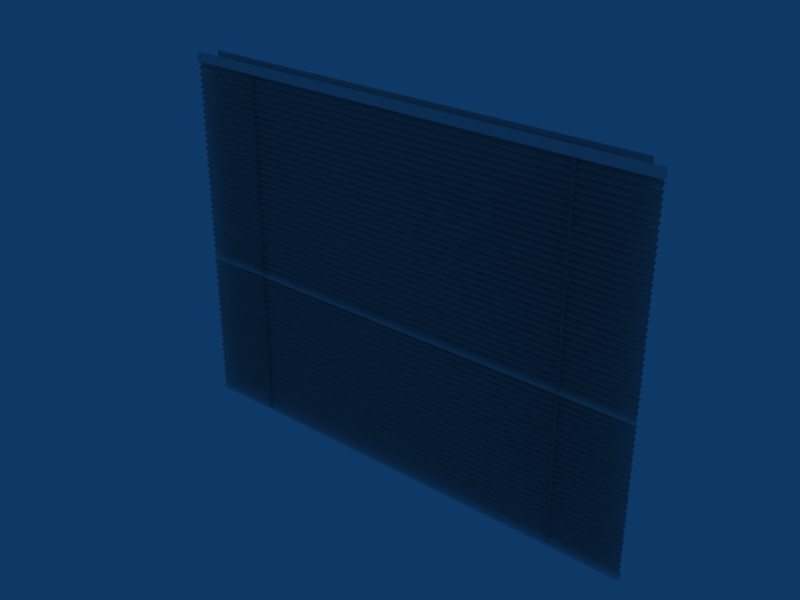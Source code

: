 # Source: persiana.blend  (saved by Blender 2.63.0; exported with 4.5.12 LTS)
import bpy
from mathutils import Matrix  # noqa: F401  (used for matrix-valued properties, if any)

bpy.ops.wm.read_factory_settings(use_empty=True)
scene = bpy.context.scene
scene.name = 'Scene'

# ---- collections
col_collection_1 = bpy.data.collections.new('Collection 1'); scene.collection.children.link(col_collection_1)

# ---- world
world_world = bpy.data.worlds.new('World'); scene.world = world_world
world_world.color = (0.05656, 0.2208, 0.4)
world_world.use_sun_shadow = False
world_world.sun_shadow_jitter_overblur = 0.0
world_world.cycles.sampling_method = 'MANUAL'
world_world.cycles.sample_map_resolution = 256

# ---- meshes
me_plane = bpy.data.meshes.new('Plane')
me_plane.from_pydata([(-0.788, 0.5221, -0.1779), (-0.788, -0.7118, -0.1779), (0.788, -0.7118, -0.1779), (0.788, 0.5221, -0.1779)], [], [(0, 3, 2, 1)])
_uv = me_plane.uv_layers.new(name='UVTex')
_uv.uv.foreach_set('vector', [0.003059, 0.0, 1.0, 0.003058, 0.9969, 1.0, 0.0, 0.9969])
me_plane.use_remesh_preserve_volume = False
me_plane.use_remesh_preserve_attributes = False
me_plane.use_mirror_vertex_groups = False
me_plane.update()
me_plane_001 = bpy.data.meshes.new('Plane.001')
me_plane_001.from_pydata([(0.8379, 0.00698, 1.47), (-0.8379, 0.00698, 1.47), (0.8379, -0.00698, 1.455), (-0.8379, -0.00698, 1.455), (-0.8379, -0.00698, 1.455), (0.8379, -0.00698, 1.455), (-0.8379, 0.00698, 1.47), (0.8379, 0.00698, 1.47), (-0.8379, 0.00698, 1.491), (0.8379, 0.00698, 1.491), (-0.8379, -0.00698, 1.476), (0.8379, -0.00698, 1.476), (0.8379, -0.00698, 1.476), (-0.8379, -0.00698, 1.476), (0.8379, 0.00698, 1.491), (-0.8379, 0.00698, 1.491), (0.8379, 0.00698, 1.513), (-0.8379, 0.00698, 1.513), (0.8379, -0.00698, 1.498), (-0.8379, -0.00698, 1.498), (-0.8379, -0.00698, 1.498), (0.8379, -0.00698, 1.498), (-0.8379, 0.00698, 1.513), (0.8379, 0.00698, 1.513), (-0.8379, 0.00698, 1.577), (0.8379, 0.00698, 1.577), (-0.8379, -0.00698, 1.562), (0.8379, -0.00698, 1.562), (0.8379, -0.00698, 1.562), (-0.8379, -0.00698, 1.562), (0.8379, 0.00698, 1.577), (-0.8379, 0.00698, 1.577), (0.8379, 0.00698, 1.556), (-0.8379, 0.00698, 1.556), (0.8379, -0.00698, 1.541), (-0.8379, -0.00698, 1.541), (-0.8379, -0.00698, 1.541), (0.8379, -0.00698, 1.541), (-0.8379, 0.00698, 1.556), (0.8379, 0.00698, 1.556), (-0.8379, 0.00698, 1.535), (0.8379, 0.00698, 1.535), (-0.8379, -0.00698, 1.52), (0.8379, -0.00698, 1.52), (0.8379, -0.00698, 1.52), (-0.8379, -0.00698, 1.52), (0.8379, 0.00698, 1.535), (-0.8379, 0.00698, 1.535), (0.8379, 0.00698, 1.408), (-0.8379, 0.00698, 1.408), (0.8379, -0.00698, 1.393), (-0.8379, -0.00698, 1.393), (-0.8379, -0.00698, 1.393), (0.8379, -0.00698, 1.393), (-0.8379, 0.00698, 1.408), (0.8379, 0.00698, 1.408), (-0.8379, 0.00698, 1.429), (0.8379, 0.00698, 1.429), (-0.8379, -0.00698, 1.414), (0.8379, -0.00698, 1.414), (0.8379, -0.00698, 1.414), (-0.8379, -0.00698, 1.414), (0.8379, 0.00698, 1.429), (-0.8379, 0.00698, 1.429), (0.8379, 0.00698, 1.45), (-0.8379, 0.00698, 1.45), (0.8379, -0.00698, 1.436), (-0.8379, -0.00698, 1.436), (-0.8379, -0.00698, 1.436), (0.8379, -0.00698, 1.436), (-0.8379, 0.00698, 1.45), (0.8379, 0.00698, 1.45), (-0.8379, 0.00698, 1.386), (0.8379, 0.00698, 1.386), (-0.8379, -0.00698, 1.371), (0.8379, -0.00698, 1.371), (0.8379, -0.00698, 1.371), (-0.8379, -0.00698, 1.371), (0.8379, 0.00698, 1.386), (-0.8379, 0.00698, 1.386), (0.8379, 0.00698, 1.364), (-0.8379, 0.00698, 1.364), (0.8379, -0.00698, 1.349), (-0.8379, -0.00698, 1.349), (-0.8379, -0.00698, 1.349), (0.8379, -0.00698, 1.349), (-0.8379, 0.00698, 1.364), (0.8379, 0.00698, 1.364), (-0.8379, 0.00698, 1.343), (0.8379, 0.00698, 1.343), (-0.8379, -0.00698, 1.328), (0.8379, -0.00698, 1.328), (0.8379, -0.00698, 1.328), (-0.8379, -0.00698, 1.328), (0.8379, 0.00698, 1.343), (-0.8379, 0.00698, 1.343), (0.8379, 0.00698, 1.598), (-0.8379, 0.00698, 1.598), (0.8379, -0.00698, 1.583), (-0.8379, -0.00698, 1.583), (-0.8379, -0.00698, 1.583), (0.8379, -0.00698, 1.583), (-0.8379, 0.00698, 1.598), (0.8379, 0.00698, 1.598), (-0.8379, 0.00698, 1.619), (0.8379, 0.00698, 1.619), (-0.8379, -0.00698, 1.604), (0.8379, -0.00698, 1.604), (0.8379, -0.00698, 1.604), (-0.8379, -0.00698, 1.604), (0.8379, 0.00698, 1.619), (-0.8379, 0.00698, 1.619), (0.8379, 0.00698, 1.64), (-0.8379, 0.00698, 1.64), (0.8379, -0.00698, 1.625), (-0.8379, -0.00698, 1.625), (-0.8379, -0.00698, 1.625), (0.8379, -0.00698, 1.625), (-0.8379, 0.00698, 1.64), (0.8379, 0.00698, 1.64), (-0.8379, 0.00698, 1.705), (0.8379, 0.00698, 1.705), (-0.8379, -0.00698, 1.69), (0.8379, -0.00698, 1.69), (0.8379, -0.00698, 1.69), (-0.8379, -0.00698, 1.69), (0.8379, 0.00698, 1.705), (-0.8379, 0.00698, 1.705), (0.8379, 0.00698, 1.683), (-0.8379, 0.00698, 1.683), (0.8379, -0.00698, 1.669), (-0.8379, -0.00698, 1.669), (-0.8379, -0.00698, 1.669), (0.8379, -0.00698, 1.669), (-0.8379, 0.00698, 1.683), (0.8379, 0.00698, 1.683), (-0.8379, 0.00698, 1.662), (0.8379, 0.00698, 1.662), (-0.8379, -0.00698, 1.647), (0.8379, -0.00698, 1.647), (0.8379, -0.00698, 1.647), (-0.8379, -0.00698, 1.647), (0.8379, 0.00698, 1.662), (-0.8379, 0.00698, 1.662), (0.8379, 0.00698, 1.789), (-0.8379, 0.00698, 1.789), (0.8379, -0.00698, 1.774), (-0.8379, -0.00698, 1.774), (-0.8379, -0.00698, 1.774), (0.8379, -0.00698, 1.774), (-0.8379, 0.00698, 1.789), (0.8379, 0.00698, 1.789), (-0.8379, 0.00698, 1.81), (0.8379, 0.00698, 1.81), (-0.8379, -0.00698, 1.795), (0.8379, -0.00698, 1.795), (0.8379, -0.00698, 1.795), (-0.8379, -0.00698, 1.795), (0.8379, 0.00698, 1.81), (-0.8379, 0.00698, 1.81), (0.5969, 0.00947, 0.5665), (-0.5969, 0.00947, 0.5665), (0.591, -0.01003, 0.5665), (-0.591, -0.01003, 0.5665), (0.5882, -0.00947, 1.809), (-0.5882, -0.00947, 1.809), (0.594, 0.01003, 1.809), (-0.594, 0.01003, 1.809), (-0.8379, 0.00698, 1.767), (0.8379, 0.00698, 1.767), (-0.8379, -0.00698, 1.752), (0.8379, -0.00698, 1.752), (0.8379, -0.00698, 1.752), (-0.8379, -0.00698, 1.752), (0.8379, 0.00698, 1.767), (-0.8379, 0.00698, 1.767), (0.8379, 0.00698, 1.746), (-0.8379, 0.00698, 1.746), (0.8379, -0.00698, 1.731), (-0.8379, -0.00698, 1.731), (-0.8379, -0.00698, 1.731), (0.8379, -0.00698, 1.731), (-0.8379, 0.00698, 1.746), (0.8379, 0.00698, 1.746), (-0.8379, 0.00698, 1.725), (0.8379, 0.00698, 1.725), (-0.8379, -0.00698, 1.71), (0.8379, -0.00698, 1.71), (0.8379, -0.00698, 1.71), (-0.8379, -0.00698, 1.71), (0.8379, 0.00698, 1.725), (-0.8379, 0.00698, 1.725), (0.8379, 0.00698, 1.215), (-0.8379, 0.00698, 1.215), (0.8379, -0.00698, 1.2), (-0.8379, -0.00698, 1.2), (-0.8379, -0.00698, 1.2), (0.8379, -0.00698, 1.2), (-0.8379, 0.00698, 1.215), (0.8379, 0.00698, 1.215), (-0.8379, 0.00698, 1.236), (0.8379, 0.00698, 1.236), (-0.8379, -0.00698, 1.221), (0.8379, -0.00698, 1.221), (0.8379, -0.00698, 1.221), (-0.8379, -0.00698, 1.221), (0.8379, 0.00698, 1.236), (-0.8379, 0.00698, 1.236), (0.8379, 0.00698, 1.257), (-0.8379, 0.00698, 1.257), (0.8379, -0.00698, 1.242), (-0.8379, -0.00698, 1.242), (-0.8379, -0.00698, 1.242), (0.8379, -0.00698, 1.242), (-0.8379, 0.00698, 1.257), (0.8379, 0.00698, 1.257), (-0.8379, 0.00698, 1.322), (0.8379, 0.00698, 1.322), (-0.8379, -0.00698, 1.307), (0.8379, -0.00698, 1.307), (0.8379, -0.00698, 1.307), (-0.8379, -0.00698, 1.307), (0.8379, 0.00698, 1.322), (-0.8379, 0.00698, 1.322), (0.8379, 0.00698, 1.3), (-0.8379, 0.00698, 1.3), (0.8379, -0.00698, 1.285), (-0.8379, -0.00698, 1.285), (-0.8379, -0.00698, 1.285), (0.8379, -0.00698, 1.285), (-0.8379, 0.00698, 1.3), (0.8379, 0.00698, 1.3), (-0.8379, 0.00698, 1.279), (0.8379, 0.00698, 1.279), (-0.8379, -0.00698, 1.264), (0.8379, -0.00698, 1.264), (0.8379, -0.00698, 1.264), (-0.8379, -0.00698, 1.264), (0.8379, 0.00698, 1.279), (-0.8379, 0.00698, 1.279), (0.8379, 0.00698, 1.152), (-0.8379, 0.00698, 1.152), (0.8379, -0.00698, 1.137), (-0.8379, -0.00698, 1.137), (-0.8379, -0.00698, 1.137), (0.8379, -0.00698, 1.137), (-0.8379, 0.00698, 1.152), (0.8379, 0.00698, 1.152), (-0.8379, 0.00698, 1.173), (0.8379, 0.00698, 1.173), (-0.8379, -0.00698, 1.158), (0.8379, -0.00698, 1.158), (0.8379, -0.00698, 1.158), (-0.8379, -0.00698, 1.158), (0.8379, 0.00698, 1.173), (-0.8379, 0.00698, 1.173), (0.8379, 0.00698, 1.195), (-0.8379, 0.00698, 1.195), (0.8379, -0.00698, 1.18), (-0.8379, -0.00698, 1.18), (-0.8379, -0.00698, 1.18), (0.8379, -0.00698, 1.18), (-0.8379, 0.00698, 1.195), (0.8379, 0.00698, 1.195), (-0.8379, 0.00698, 1.13), (0.8379, 0.00698, 1.13), (-0.8379, -0.00698, 1.115), (0.8379, -0.00698, 1.115), (0.8379, -0.00698, 1.115), (-0.8379, -0.00698, 1.115), (0.8379, 0.00698, 1.13), (-0.8379, 0.00698, 1.13), (-0.8379, 0.00698, 0.8377), (0.8379, 0.00698, 0.8377), (-0.8379, -0.00698, 0.8229), (0.8379, -0.00698, 0.8229), (0.8379, -0.00698, 0.8229), (-0.8379, -0.00698, 0.8229), (0.8379, 0.00698, 0.8377), (-0.8379, 0.00698, 0.8377), (0.8379, 0.00698, 0.5832), (-0.8379, 0.01275, 0.5716), (0.8379, -0.00698, 0.5684), (-0.8379, -0.00758, 0.5721), (-0.8379, -0.00698, 0.5684), (0.8379, -0.00758, 0.5721), (-0.8379, 0.00698, 0.5832), (0.8379, 0.01275, 0.5716), (-0.8379, 0.00698, 0.6044), (0.8379, 0.00698, 0.6044), (-0.8379, -0.00698, 0.5896), (0.8379, -0.00698, 0.5896), (0.8379, -0.00698, 0.5896), (-0.8379, -0.00698, 0.5896), (0.8379, 0.00698, 0.6044), (-0.8379, 0.00698, 0.6044), (0.8379, 0.00698, 0.6259), (-0.8379, 0.00698, 0.6259), (0.8379, -0.00698, 0.611), (-0.8379, -0.00698, 0.611), (-0.8379, -0.00698, 0.611), (0.8379, -0.00698, 0.611), (-0.8379, 0.00698, 0.6259), (0.8379, 0.00698, 0.6259), (-0.8379, 0.00698, 0.6905), (0.8379, 0.00698, 0.6905), (-0.8379, -0.00698, 0.6756), (0.8379, -0.00698, 0.6756), (0.8379, -0.00698, 0.6756), (-0.8379, -0.00698, 0.6756), (0.8379, 0.00698, 0.6905), (-0.8379, 0.00698, 0.6905), (0.8379, 0.00698, 0.669), (-0.8379, 0.00698, 0.669), (0.8379, -0.00698, 0.6541), (-0.8379, -0.00698, 0.6541), (-0.8379, -0.00698, 0.6541), (0.8379, -0.00698, 0.6541), (-0.8379, 0.00698, 0.669), (0.8379, 0.00698, 0.669), (-0.8379, 0.00698, 0.6478), (0.8379, 0.00698, 0.6478), (-0.8379, -0.00698, 0.633), (0.8379, -0.00698, 0.633), (0.8379, -0.00698, 0.633), (-0.8379, -0.00698, 0.633), (0.8379, 0.00698, 0.6478), (-0.8379, 0.00698, 0.6478), (0.8379, 0.00698, 0.7748), (-0.8379, 0.00698, 0.7748), (0.8379, -0.00698, 0.7599), (-0.8379, -0.00698, 0.7599), (-0.8379, -0.00698, 0.7599), (0.8379, -0.00698, 0.7599), (-0.8379, 0.00698, 0.7748), (0.8379, 0.00698, 0.7748), (-0.8379, 0.00698, 0.7959), (0.8379, 0.00698, 0.7959), (-0.8379, -0.00698, 0.7811), (0.8379, -0.00698, 0.7811), (0.8379, -0.00698, 0.7811), (-0.8379, -0.00698, 0.7811), (0.8379, 0.00698, 0.7959), (-0.8379, 0.00698, 0.7959), (0.8379, 0.00698, 0.8174), (-0.8379, 0.00698, 0.8174), (0.8379, -0.00698, 0.8026), (-0.8379, -0.00698, 0.8026), (-0.8379, -0.00698, 0.8026), (0.8379, -0.00698, 0.8026), (-0.8379, 0.00698, 0.8174), (0.8379, 0.00698, 0.8174), (-0.8379, 0.00698, 0.7528), (0.8379, 0.00698, 0.7528), (-0.8379, -0.00698, 0.738), (0.8379, -0.00698, 0.738), (0.8379, -0.00698, 0.738), (-0.8379, -0.00698, 0.738), (0.8379, 0.00698, 0.7528), (-0.8379, 0.00698, 0.7528), (0.8379, 0.00698, 0.7313), (-0.8379, 0.00698, 0.7313), (0.8379, -0.00698, 0.7165), (-0.8379, -0.00698, 0.7165), (-0.8379, -0.00698, 0.7165), (0.8379, -0.00698, 0.7165), (-0.8379, 0.00698, 0.7313), (0.8379, 0.00698, 0.7313), (-0.8379, 0.00698, 0.7102), (0.8379, 0.00698, 0.7102), (-0.8379, -0.00698, 0.6953), (0.8379, -0.00698, 0.6953), (0.8379, -0.00698, 0.6953), (-0.8379, -0.00698, 0.6953), (0.8379, 0.00698, 0.7102), (-0.8379, 0.00698, 0.7102), (0.8379, -0.009174, 0.5609), (0.8379, 0.01116, 0.5604), (-0.8379, 0.01116, 0.5604), (-0.8379, -0.009174, 0.5609), (0.8379, 0.01333, 0.5493), (-0.8379, 0.01333, 0.5493), (-0.8379, -0.009768, 1.799), (-0.8379, 0.01056, 1.798), (0.8379, 0.01056, 1.798), (0.8379, -0.009768, 1.799), (0.8379, 0.01216, 1.824), (0.8379, -0.008174, 1.825), (-0.8379, -0.008174, 1.825), (-0.8379, 0.01216, 1.824), (-0.8379, 0.00698, 0.961), (0.8379, 0.00698, 0.961), (-0.8379, -0.00698, 0.9461), (0.8379, -0.00698, 0.9461), (0.8379, -0.00698, 0.9461), (-0.8379, -0.00698, 0.9461), (0.8379, 0.00698, 0.961), (-0.8379, 0.00698, 0.961), (0.8379, 0.00698, 0.9821), (-0.8379, 0.00698, 0.9821), (0.8379, -0.00698, 0.9673), (-0.8379, -0.00698, 0.9673), (-0.8379, -0.00698, 0.9673), (0.8379, -0.00698, 0.9673), (-0.8379, 0.00698, 0.9821), (0.8379, 0.00698, 0.9821), (-0.8379, 0.00698, 1.004), (0.8379, 0.00698, 1.004), (-0.8379, -0.00698, 0.9888), (0.8379, -0.00698, 0.9888), (0.8379, -0.00698, 0.9888), (-0.8379, -0.00698, 0.9888), (0.8379, 0.00698, 1.004), (-0.8379, 0.00698, 1.004), (0.8379, 0.00698, 1.068), (-0.8379, 0.00698, 1.068), (0.8379, -0.00698, 1.053), (-0.8379, -0.00698, 1.053), (-0.8379, -0.00698, 1.053), (0.8379, -0.00698, 1.053), (-0.8379, 0.00698, 1.068), (0.8379, 0.00698, 1.068), (-0.8379, 0.00698, 1.047), (0.8379, 0.00698, 1.047), (-0.8379, -0.00698, 1.032), (0.8379, -0.00698, 1.032), (0.8379, -0.00698, 1.032), (-0.8379, -0.00698, 1.032), (0.8379, 0.00698, 1.047), (-0.8379, 0.00698, 1.047), (0.8379, 0.00698, 1.026), (-0.8379, 0.00698, 1.026), (0.8379, -0.00698, 1.011), (-0.8379, -0.00698, 1.011), (-0.8379, -0.00698, 1.011), (0.8379, -0.00698, 1.011), (-0.8379, 0.00698, 1.026), (0.8379, 0.00698, 1.026), (-0.8379, 0.00698, 0.8986), (0.8379, 0.00698, 0.8986), (-0.8379, -0.00698, 0.8838), (0.8379, -0.00698, 0.8838), (0.8379, -0.00698, 0.8838), (-0.8379, -0.00698, 0.8838), (0.8379, 0.00698, 0.8986), (-0.8379, 0.00698, 0.8986), (0.8379, 0.00698, 0.9198), (-0.8379, 0.00698, 0.9198), (0.8379, -0.00698, 0.9049), (-0.8379, -0.00698, 0.9049), (-0.8379, -0.00698, 0.9049), (0.8379, -0.00698, 0.9049), (-0.8379, 0.00698, 0.9198), (0.8379, 0.00698, 0.9198), (-0.8379, 0.00698, 0.9413), (0.8379, 0.00698, 0.9413), (-0.8379, -0.00698, 0.9264), (0.8379, -0.00698, 0.9264), (0.8379, -0.00698, 0.9264), (-0.8379, -0.00698, 0.9264), (0.8379, 0.00698, 0.9413), (-0.8379, 0.00698, 0.9413), (0.8379, 0.00698, 0.8767), (-0.8379, 0.00698, 0.8767), (0.8379, -0.00698, 0.8619), (-0.8379, -0.00698, 0.8619), (-0.8379, -0.00698, 0.8619), (0.8379, -0.00698, 0.8619), (-0.8379, 0.00698, 0.8767), (0.8379, 0.00698, 0.8767), (-0.8379, 0.00698, 0.8552), (0.8379, 0.00698, 0.8552), (-0.8379, -0.00698, 0.8404), (0.8379, -0.00698, 0.8404), (0.8379, -0.00698, 0.8404), (-0.8379, -0.00698, 0.8404), (0.8379, 0.00698, 0.8552), (-0.8379, 0.00698, 0.8552), (-0.8379, 0.00698, 1.089), (0.8379, 0.00698, 1.089), (-0.8379, -0.00698, 1.074), (0.8379, -0.00698, 1.074), (0.8379, -0.00698, 1.074), (-0.8379, -0.00698, 1.074), (0.8379, 0.00698, 1.089), (-0.8379, 0.00698, 1.089), (-0.8379, 0.00698, 1.11), (-0.8379, -0.00698, 1.095), (0.8379, -0.00698, 1.095), (0.8379, 0.00698, 1.11), (-0.594, 0.01003, 1.809), (0.594, 0.01003, 1.809), (-0.5882, -0.00947, 1.809), (0.5882, -0.00947, 1.809), (-0.591, -0.01003, 0.5665), (0.591, -0.01003, 0.5665), (-0.5969, 0.00947, 0.5665), (0.5969, 0.00947, 0.5665), (-0.8298, -0.009768, 1.799), (0.8298, -0.009768, 1.799), (-0.8298, 0.01056, 1.798), (0.8298, 0.01056, 1.798), (0.8298, 0.01216, 1.824), (-0.8298, 0.01216, 1.824), (0.8298, -0.008174, 1.825), (-0.8298, -0.008174, 1.825), (-0.8294, -0.00758, 0.5721), (0.8294, -0.00758, 0.5721), (-0.8294, 0.01275, 0.5716), (0.8294, 0.01275, 0.5716), (0.8294, 0.01116, 0.5604), (-0.8294, 0.01116, 0.5604), (0.8294, -0.009174, 0.5609), (-0.8294, -0.009174, 0.5609)], [], [(0, 6, 4, 2), (5, 7, 1, 3), (14, 8, 10, 12), (11, 9, 15, 13), (16, 22, 20, 18), (21, 23, 17, 19), (30, 24, 26, 28), (27, 25, 31, 29), (32, 38, 36, 34), (37, 39, 33, 35), (46, 40, 42, 44), (43, 41, 47, 45), (48, 54, 52, 50), (53, 55, 49, 51), (62, 56, 58, 60), (59, 57, 63, 61), (64, 70, 68, 66), (69, 71, 65, 67), (78, 72, 74, 76), (75, 73, 79, 77), (80, 86, 84, 82), (85, 87, 81, 83), (94, 88, 90, 92), (91, 89, 95, 93), (96, 102, 100, 98), (101, 103, 97, 99), (110, 104, 106, 108), (107, 105, 111, 109), (112, 118, 116, 114), (117, 119, 113, 115), (126, 120, 122, 124), (123, 121, 127, 125), (128, 134, 132, 130), (133, 135, 129, 131), (142, 136, 138, 140), (139, 137, 143, 141), (144, 150, 148, 146), (149, 151, 145, 147), (158, 152, 154, 156), (155, 153, 159, 157), (160, 166, 164, 162), (165, 167, 161, 163), (174, 168, 170, 172), (171, 169, 175, 173), (176, 182, 180, 178), (181, 183, 177, 179), (190, 184, 186, 188), (187, 185, 191, 189), (192, 198, 196, 194), (197, 199, 193, 195), (206, 200, 202, 204), (203, 201, 207, 205), (208, 214, 212, 210), (213, 215, 209, 211), (222, 216, 218, 220), (219, 217, 223, 221), (224, 230, 228, 226), (229, 231, 225, 227), (238, 232, 234, 236), (235, 233, 239, 237), (240, 246, 244, 242), (245, 247, 241, 243), (254, 248, 250, 252), (251, 249, 255, 253), (256, 262, 260, 258), (261, 263, 257, 259), (270, 264, 266, 268), (267, 265, 271, 269), (278, 272, 274, 276), (275, 273, 279, 277), (280, 286, 284, 282), (294, 288, 290, 292), (291, 289, 295, 293), (296, 302, 300, 298), (301, 303, 297, 299), (310, 304, 306, 308), (307, 305, 311, 309), (312, 318, 316, 314), (317, 319, 313, 315), (326, 320, 322, 324), (323, 321, 327, 325), (328, 334, 332, 330), (333, 335, 329, 331), (342, 336, 338, 340), (339, 337, 343, 341), (344, 350, 348, 346), (349, 351, 345, 347), (358, 352, 354, 356), (355, 353, 359, 357), (360, 366, 364, 362), (365, 367, 361, 363), (374, 368, 370, 372), (371, 369, 375, 373), (287, 285, 376, 377), (283, 281, 378, 379), (284, 282, 380, 381), (388, 389, 383, 382), (386, 387, 385, 384), (394, 396, 390, 392), (391, 397, 395, 393), (400, 398, 404, 402), (405, 399, 401, 403), (410, 412, 406, 408), (407, 413, 411, 409), (416, 414, 420, 418), (421, 415, 417, 419), (426, 428, 422, 424), (423, 429, 427, 425), (432, 430, 436, 434), (437, 431, 433, 435), (442, 444, 438, 440), (439, 445, 443, 441), (448, 446, 452, 450), (453, 447, 449, 451), (458, 460, 454, 456), (455, 461, 459, 457), (464, 462, 468, 466), (469, 463, 465, 467), (474, 476, 470, 472), (471, 477, 475, 473), (482, 484, 478, 480), (479, 485, 483, 481), (489, 486, 487, 488), (492, 494, 496, 490), (497, 495, 493, 491), (383, 500, 498, 382), (500, 501, 499, 498), (501, 384, 385, 499), (387, 504, 499, 385), (504, 505, 498, 499), (505, 388, 382, 498), (389, 503, 500, 383), (503, 502, 501, 500), (502, 386, 384, 501), (386, 502, 504, 387), (502, 503, 505, 504), (503, 389, 388, 505), (287, 509, 507, 285), (509, 508, 506, 507), (508, 281, 283, 506), (281, 508, 511, 378), (508, 509, 510, 511), (509, 287, 377, 510), (285, 507, 512, 376), (507, 506, 513, 512), (506, 283, 379, 513), (378, 511, 513, 379), (511, 510, 512, 513), (510, 377, 376, 512)])
_uv = me_plane_001.uv_layers.new(name='UVTex')
_uv.uv.foreach_set('vector', [0.4786, 0.03157, 0.2367, 0.03157, 0.2347, 0.0, 0.4765, 0.0, 0.9724, 0.1849, 0.9688, 0.2153, 0.7325, 0.2153, 0.7361, 0.1849, 0.9652, 0.9363, 0.7273, 0.9363, 0.7253, 0.9052, 0.9631, 0.9052, 0.7334, 0.2796, 0.7297, 0.3107, 0.4878, 0.3107, 0.4915, 0.2796, 0.7253, 0.9673, 0.4874, 0.9673, 0.4854, 0.9363, 0.7233, 0.9363, 0.7334, 0.4374, 0.7297, 0.4686, 0.4878, 0.4686, 0.4915, 0.4374, 0.4854, 0.8742, 0.2476, 0.8742, 0.2455, 0.8431, 0.4834, 0.8431, 0.2455, 0.5944, 0.2419, 0.6255, 0.0, 0.6255, 0.003686, 0.5944, 0.4878, 0.4058, 0.246, 0.4058, 0.2439, 0.3743, 0.4858, 0.3743, 0.9708, 0.05941, 0.9672, 0.08983, 0.7308, 0.08983, 0.7344, 0.05941, 0.4878, 0.5321, 0.246, 0.5321, 0.2439, 0.5006, 0.4858, 0.5006, 0.7334, 0.501, 0.7297, 0.5321, 0.4878, 0.5321, 0.4915, 0.501, 0.7253, 0.8431, 0.4874, 0.8431, 0.4854, 0.8121, 0.7233, 0.8121, 0.7366, 0.5633, 0.733, 0.5944, 0.4911, 0.5944, 0.4948, 0.5633, 0.2455, 0.9052, 0.007695, 0.9052, 0.005677, 0.8742, 0.2435, 0.8742, 0.4911, 0.6878, 0.4874, 0.7189, 0.2455, 0.7189, 0.2492, 0.6878, 0.9652, 0.781, 0.7273, 0.781, 0.7253, 0.75, 0.9631, 0.75, 0.2455, 0.5321, 0.2419, 0.5633, 0.0, 0.5633, 0.003686, 0.5321, 0.9652, 0.9052, 0.7273, 0.9052, 0.7253, 0.8742, 0.9631, 0.8742, 0.7334, 0.3743, 0.7297, 0.4054, 0.4878, 0.4054, 0.4915, 0.3743, 0.9652, 0.8742, 0.7273, 0.8742, 0.7253, 0.8431, 0.9631, 0.8431, 0.7366, 0.6255, 0.733, 0.6567, 0.4911, 0.6567, 0.4948, 0.6255, 0.964, 0.03105, 0.7262, 0.03105, 0.7241, 1.721e-08, 0.962, 0.0, 0.4911, 0.6255, 0.4874, 0.6567, 0.2455, 0.6567, 0.2492, 0.6255, 0.7253, 0.9363, 0.4874, 0.9363, 0.4854, 0.9052, 0.7233, 0.9052, 0.7334, 0.4694, 0.7297, 0.5006, 0.4878, 0.5006, 0.4915, 0.4694, 0.2439, 0.4374, 0.002052, 0.4374, 0.0, 0.4058, 0.2419, 0.4058, 0.9766, 0.564, 0.973, 0.5944, 0.7366, 0.5944, 0.7402, 0.564, 0.2414, 0.1533, 0.0, 0.1377, 1.721e-08, 0.106, 0.2414, 0.1217, 0.9766, 0.6255, 0.973, 0.656, 0.7366, 0.656, 0.7402, 0.6255, 0.4878, 0.3427, 0.246, 0.3427, 0.2439, 0.3111, 0.4858, 0.3111, 0.9766, 0.6885, 0.973, 0.7189, 0.7366, 0.7189, 0.7402, 0.6885, 0.4878, 0.469, 0.246, 0.469, 0.2439, 0.4374, 0.4858, 0.4374, 0.9708, 0.1533, 0.9672, 0.1838, 0.7308, 0.1838, 0.7344, 0.1533, 0.2439, 0.5321, 0.002052, 0.5321, 0.0, 0.5006, 0.2419, 0.5006, 0.9733, 0.2803, 0.9697, 0.3107, 0.7334, 0.3107, 0.737, 0.2803, 0.2439, 0.3111, 0.002052, 0.3111, 0.0, 0.2796, 0.2419, 0.2796, 0.7334, 0.4063, 0.7297, 0.4374, 0.4878, 0.4374, 0.4915, 0.4063, 0.731, 0.5632, 0.4931, 0.5632, 0.4911, 0.5321, 0.729, 0.5321, 0.4911, 0.5944, 0.4874, 0.6255, 0.2455, 0.6255, 0.2492, 0.5944, 0.9967, 0.2871, 0.9967, 0.4663, 0.9733, 0.4678, 0.9733, 0.2886, 0.9884, 0.9331, 0.9652, 0.9304, 0.9652, 0.75, 0.9884, 0.7526, 0.2455, 0.8431, 0.007695, 0.8431, 0.005677, 0.8121, 0.2435, 0.8121, 0.7366, 0.6567, 0.733, 0.6878, 0.4911, 0.6878, 0.4948, 0.6567, 0.4854, 0.9673, 0.2476, 0.9673, 0.2455, 0.9363, 0.4834, 0.9363, 0.7366, 0.6878, 0.733, 0.7189, 0.4911, 0.7189, 0.4948, 0.6878, 0.2455, 0.8742, 0.007695, 0.8742, 0.005677, 0.8431, 0.2435, 0.8431, 0.2455, 0.6878, 0.2419, 0.7189, 0.0, 0.7189, 0.003686, 0.6878, 0.731, 0.75, 0.4931, 0.75, 0.4911, 0.7189, 0.729, 0.7189, 0.4911, 0.6567, 0.4874, 0.6878, 0.2455, 0.6878, 0.2492, 0.6567, 0.2455, 0.8121, 0.007695, 0.8121, 0.005677, 0.781, 0.2435, 0.781, 0.7366, 0.5944, 0.733, 0.6255, 0.4911, 0.6255, 0.4948, 0.5944, 0.9652, 0.8431, 0.7273, 0.8431, 0.7253, 0.8121, 0.9631, 0.8121, 0.4911, 0.5633, 0.4874, 0.5944, 0.2455, 0.5944, 0.2492, 0.5633, 0.9652, 0.8121, 0.7273, 0.8121, 0.7253, 0.781, 0.9631, 0.781, 0.7334, 0.3431, 0.7297, 0.3743, 0.4878, 0.3743, 0.4915, 0.3431, 0.2439, 0.5006, 0.002052, 0.5006, 0.0, 0.469, 0.2419, 0.469, 0.9708, 0.2169, 0.9672, 0.2473, 0.7308, 0.2473, 0.7344, 0.2169, 0.2439, 0.3743, 0.002052, 0.3743, 0.0, 0.3427, 0.2419, 0.3427, 0.9733, 0.4701, 0.9697, 0.5006, 0.7334, 0.5006, 0.737, 0.4701, 0.2439, 0.469, 0.002052, 0.469, 0.0, 0.4374, 0.2419, 0.4374, 0.9709, 0.7196, 0.9673, 0.75, 0.731, 0.75, 0.7346, 0.7196, 0.4853, 0.248, 0.2434, 0.248, 0.2414, 0.2164, 0.4832, 0.2164, 0.9733, 0.3438, 0.9697, 0.3743, 0.7334, 0.3743, 0.737, 0.3438, 0.4878, 0.3111, 0.246, 0.3111, 0.2439, 0.2796, 0.4858, 0.2796, 0.9733, 0.5006, 0.9697, 0.531, 0.7334, 0.531, 0.737, 0.5006, 0.4853, 0.1849, 0.2434, 0.1849, 0.2414, 0.1533, 0.4832, 0.1533, 0.4869, 0.09064, 0.4832, 0.1218, 0.2414, 0.1218, 0.245, 0.09064, 0.2455, 0.9363, 0.007695, 0.9363, 0.005677, 0.9052, 0.2435, 0.9052, 0.7308, 0.1533, 0.7271, 0.1845, 0.4853, 0.1845, 0.489, 0.1533, 0.006818, 1.29e-08, 0.003345, 0.02933, 0.2312, 0.02933, 0.006818, 1.29e-08, 0.2455, 0.75, 0.007695, 0.75, 0.005677, 0.7189, 0.2435, 0.7189, 0.7325, 0.09064, 0.7288, 0.1218, 0.4869, 0.1218, 0.4906, 0.09064, 0.4854, 0.781, 0.2476, 0.781, 0.2455, 0.75, 0.4834, 0.75, 0.7308, 0.1222, 0.7271, 0.1533, 0.4853, 0.1533, 0.489, 0.1222, 0.4854, 0.8431, 0.2476, 0.8431, 0.2455, 0.8121, 0.4834, 0.8121, 0.7308, 0.2169, 0.7271, 0.248, 0.4853, 0.248, 0.489, 0.2169, 0.4854, 0.9363, 0.2476, 0.9363, 0.2455, 0.9052, 0.4834, 0.9052, 0.7334, 0.3111, 0.7297, 0.3423, 0.4878, 0.3423, 0.4915, 0.3111, 0.7253, 0.8121, 0.4874, 0.8121, 0.4854, 0.781, 0.7233, 0.781, 0.7334, 0.2484, 0.7297, 0.2796, 0.4878, 0.2796, 0.4915, 0.2484, 0.4854, 0.75, 0.2476, 0.75, 0.2455, 0.7189, 0.4834, 0.7189, 0.4911, 0.5321, 0.4874, 0.5633, 0.2455, 0.5633, 0.2492, 0.5321, 0.7253, 0.9052, 0.4874, 0.9052, 0.4854, 0.8742, 0.7233, 0.8742, 0.2455, 0.5633, 0.2419, 0.5944, 0.0, 0.5944, 0.003686, 0.5633, 0.7253, 0.8742, 0.4874, 0.8742, 0.4854, 0.8431, 0.7233, 0.8431, 0.7325, 0.1849, 0.7288, 0.216, 0.4869, 0.216, 0.4906, 0.1849, 0.7253, 0.781, 0.4874, 0.781, 0.4854, 0.75, 0.7233, 0.75, 0.4869, 0.1849, 0.4832, 0.216, 0.2414, 0.216, 0.245, 0.1849, 0.2455, 0.781, 0.007695, 0.781, 0.005677, 0.75, 0.2435, 0.75, 0.2455, 0.6255, 0.2419, 0.6567, 0.0, 0.6567, 0.003686, 0.6255, 0.4854, 0.8121, 0.2476, 0.8121, 0.2455, 0.781, 0.4834, 0.781, 0.2455, 0.6567, 0.2419, 0.6878, 0.0, 0.6878, 0.003686, 0.6567, 0.0, 0.4794, 0.004223, 0.5094, 0.5083, 0.5094, 0.5041, 0.4794, 0.0, 0.4794, 0.004223, 0.5094, 0.5083, 0.5094, 0.5041, 0.4794, 0.003345, 0.02933, 0.2312, 0.02933, 0.2279, 0.0587, 0.0, 0.0587, 0.0, 0.4794, 0.004223, 0.5094, 0.5083, 0.5094, 0.5041, 0.4794, 0.0, 0.4794, 0.004223, 0.5094, 0.5083, 0.5094, 0.5041, 0.4794, 0.7308, 0.0587, 0.7271, 0.08983, 0.4853, 0.08983, 0.489, 0.0587, 0.4854, 0.9052, 0.2476, 0.9052, 0.2455, 0.8742, 0.4834, 0.8742, 0.7241, 0.0, 0.7205, 0.03114, 0.4786, 0.03114, 0.4823, 0.0, 0.4878, 0.2796, 0.246, 0.2796, 0.2439, 0.248, 0.4858, 0.248, 0.9766, 0.5944, 0.973, 0.6248, 0.7366, 0.6248, 0.7402, 0.5944, 0.4853, 0.1533, 0.2434, 0.1533, 0.2414, 0.1218, 0.4832, 0.1218, 0.9733, 0.4374, 0.9697, 0.4678, 0.7334, 0.4678, 0.737, 0.4374, 0.2439, 0.4058, 0.002052, 0.4058, 0.0, 0.3743, 0.2419, 0.3743, 0.9652, 0.9363, 0.9616, 0.9667, 0.7253, 0.9667, 0.7289, 0.9363, 0.2439, 0.2796, 0.002052, 0.2796, 0.0, 0.248, 0.2419, 0.248, 0.9733, 0.3118, 0.9697, 0.3423, 0.7334, 0.3423, 0.737, 0.3118, 0.4878, 0.4374, 0.246, 0.4374, 0.2439, 0.4058, 0.4858, 0.4058, 0.9733, 0.2491, 0.9697, 0.2796, 0.7334, 0.2796, 0.737, 0.2491, 0.4878, 0.3743, 0.246, 0.3743, 0.2439, 0.3427, 0.4858, 0.3427, 0.9733, 0.375, 0.9697, 0.4054, 0.7334, 0.4054, 0.737, 0.375, 0.2439, 0.3427, 0.002052, 0.3427, 0.0, 0.3111, 0.2419, 0.3111, 0.2455, 0.9363, 0.2419, 0.9667, 0.005598, 0.9667, 0.009199, 0.9363, 0.2414, 0.248, 0.0, 0.2323, 8.603e-09, 0.2007, 0.2414, 0.2163, 0.9709, 0.5321, 0.9673, 0.5626, 0.731, 0.5626, 0.7346, 0.5321, 0.2414, 0.2007, 0.0, 0.185, 1.721e-08, 0.1533, 0.2414, 0.169, 0.9708, 0.1229, 0.9672, 0.1533, 0.7308, 0.1533, 0.7344, 0.1229, 0.4853, 0.09027, 0.2434, 0.09027, 0.2414, 0.0587, 0.4832, 0.0587, 0.9724, 0.09135, 0.9688, 0.1218, 0.7325, 0.1218, 0.7361, 0.09135, 0.4878, 0.5006, 0.246, 0.5006, 0.2439, 0.469, 0.4858, 0.469, 0.2414, 0.106, 0.0, 0.09034, 1.721e-08, 0.0587, 0.2414, 0.07438, 0.9766, 0.7189, 0.9766, 0.5397, 1.0, 0.5382, 1.0, 0.7174, 0.9724, 0.001817, 0.9957, 0.004472, 0.9957, 0.1849, 0.9724, 0.1823, 0.004223, 0.5094, 0.1723, 0.5094, 0.168, 0.4794, 0.0, 0.4794, 0.1723, 0.5094, 0.3403, 0.5094, 0.3361, 0.4794, 0.168, 0.4794, 0.3403, 0.5094, 0.5083, 0.5094, 0.5041, 0.4794, 0.3361, 0.4794, 0.0, 0.4794, 0.001408, 0.4894, 0.5055, 0.4894, 0.5041, 0.4794, 0.001408, 0.4894, 0.002815, 0.4994, 0.5069, 0.4994, 0.5055, 0.4894, 0.002815, 0.4994, 0.004223, 0.5094, 0.5083, 0.5094, 0.5069, 0.4994, 0.0, 0.4794, 0.001408, 0.4894, 0.5055, 0.4894, 0.5041, 0.4794, 0.001408, 0.4894, 0.002815, 0.4994, 0.5069, 0.4994, 0.5055, 0.4894, 0.002815, 0.4994, 0.004223, 0.5094, 0.5083, 0.5094, 0.5069, 0.4994, 0.004223, 0.5094, 0.1723, 0.5094, 0.168, 0.4794, 0.0, 0.4794, 0.1723, 0.5094, 0.3403, 0.5094, 0.3361, 0.4794, 0.168, 0.4794, 0.3403, 0.5094, 0.5083, 0.5094, 0.5041, 0.4794, 0.3361, 0.4794, 0.004223, 0.5094, 0.1723, 0.5094, 0.168, 0.4794, 0.0, 0.4794, 0.1723, 0.5094, 0.3403, 0.5094, 0.3361, 0.4794, 0.168, 0.4794, 0.3403, 0.5094, 0.5083, 0.5094, 0.5041, 0.4794, 0.3361, 0.4794, 0.0, 0.4794, 0.001408, 0.4894, 0.5055, 0.4894, 0.5041, 0.4794, 0.001408, 0.4894, 0.002815, 0.4994, 0.5069, 0.4994, 0.5055, 0.4894, 0.002815, 0.4994, 0.004223, 0.5094, 0.5083, 0.5094, 0.5069, 0.4994, 0.0, 0.4794, 0.001408, 0.4894, 0.5055, 0.4894, 0.5041, 0.4794, 0.001408, 0.4894, 0.002815, 0.4994, 0.5069, 0.4994, 0.5055, 0.4894, 0.002815, 0.4994, 0.004223, 0.5094, 0.5083, 0.5094, 0.5069, 0.4994, 0.004223, 0.5094, 0.1723, 0.5094, 0.168, 0.4794, 0.0, 0.4794, 0.1723, 0.5094, 0.3403, 0.5094, 0.3361, 0.4794, 0.168, 0.4794, 0.3403, 0.5094, 0.5083, 0.5094, 0.5041, 0.4794, 0.3361, 0.4794])
me_plane_001.use_remesh_preserve_volume = False
me_plane_001.use_remesh_preserve_attributes = False
me_plane_001.use_mirror_vertex_groups = False
me_plane_001.update()

# ---- objects
ob_plane = bpy.data.objects.new('Plane', me_plane)
ob_plane_001 = bpy.data.objects.new('Plane.001', me_plane_001)

# ---- transforms, parenting, visibility, modifiers, constraints
ob_plane.location = (-0.001408, 0.2148, 1.122)
ob_plane.rotation_euler = (-1.571, -0.0, 0.0)
ob_plane.lock_rotations_4d = False
ob_plane.empty_display_type = 'ARROWS'
ob_plane.lineart.crease_threshold = 0.0
ob_plane_001.location = (0.0, 0.0, 0.0)
ob_plane_001.lock_rotations_4d = False
ob_plane_001.empty_display_type = 'ARROWS'
ob_plane_001.lineart.crease_threshold = 0.0

# ---- collection membership
col_collection_1.objects.link(ob_plane)
col_collection_1.objects.link(ob_plane_001)

# ---- scene / render settings (as saved in the file)
scene.frame_start = 1; scene.frame_end = 250; scene.frame_set(1)
scene.render.engine = 'BLENDER_EEVEE_NEXT'
scene.render.image_settings.file_format = 'JPEG'
scene.render.image_settings.color_mode = 'RGB'
scene.render.image_settings.compression = 90
scene.render.resolution_x = 800
scene.render.resolution_y = 600
scene.render.pixel_aspect_x = 100.0
scene.render.pixel_aspect_y = 100.0
scene.render.fps = 25
scene.render.dither_intensity = 0.0
scene.render.use_compositing = False
scene.render.use_sequencer = False
scene.render.bake_margin = 2
scene.render.bake_bias = 0.0
scene.render.use_stamp_time = False
scene.render.use_stamp_date = False
scene.render.use_stamp_frame = False
scene.render.use_stamp_camera = False
scene.render.use_stamp_scene = False
scene.render.use_stamp_filename = False
scene.render.use_stamp_render_time = False
scene.render.stamp_font_size = 0
scene.cycles.use_denoising = False
scene.cycles.samples = 10
scene.cycles.sampling_pattern = 'TABULATED_SOBOL'
scene.cycles.light_sampling_threshold = 0.0
scene.cycles.use_adaptive_sampling = False
scene.cycles.use_light_tree = False
scene.cycles.blur_glossy = 0.0
scene.cycles.volume_bounces = 1
scene.cycles.pixel_filter_type = 'GAUSSIAN'
scene.cycles.sample_clamp_indirect = 0.0
scene.view_settings.view_transform = 'Raw'
bpy.context.view_layer.update()

# ---- added for rendering (the .blend has no active camera): camera
cam_auto = bpy.data.cameras.new('AutoCamera')
cam_auto.lens = 50.0
cam_auto.sensor_width = 36.0
cam_auto.clip_end = 1000.0
ob_auto_camera = bpy.data.objects.new('AutoCamera', cam_auto)
scene.collection.objects.link(ob_auto_camera)
ob_auto_camera.location = (1.95422, -2.3316, 2.75507)
ob_auto_camera.rotation_euler = (1.09748, -7.21219e-08, 0.694738)
scene.camera = ob_auto_camera
bpy.context.view_layer.update()
